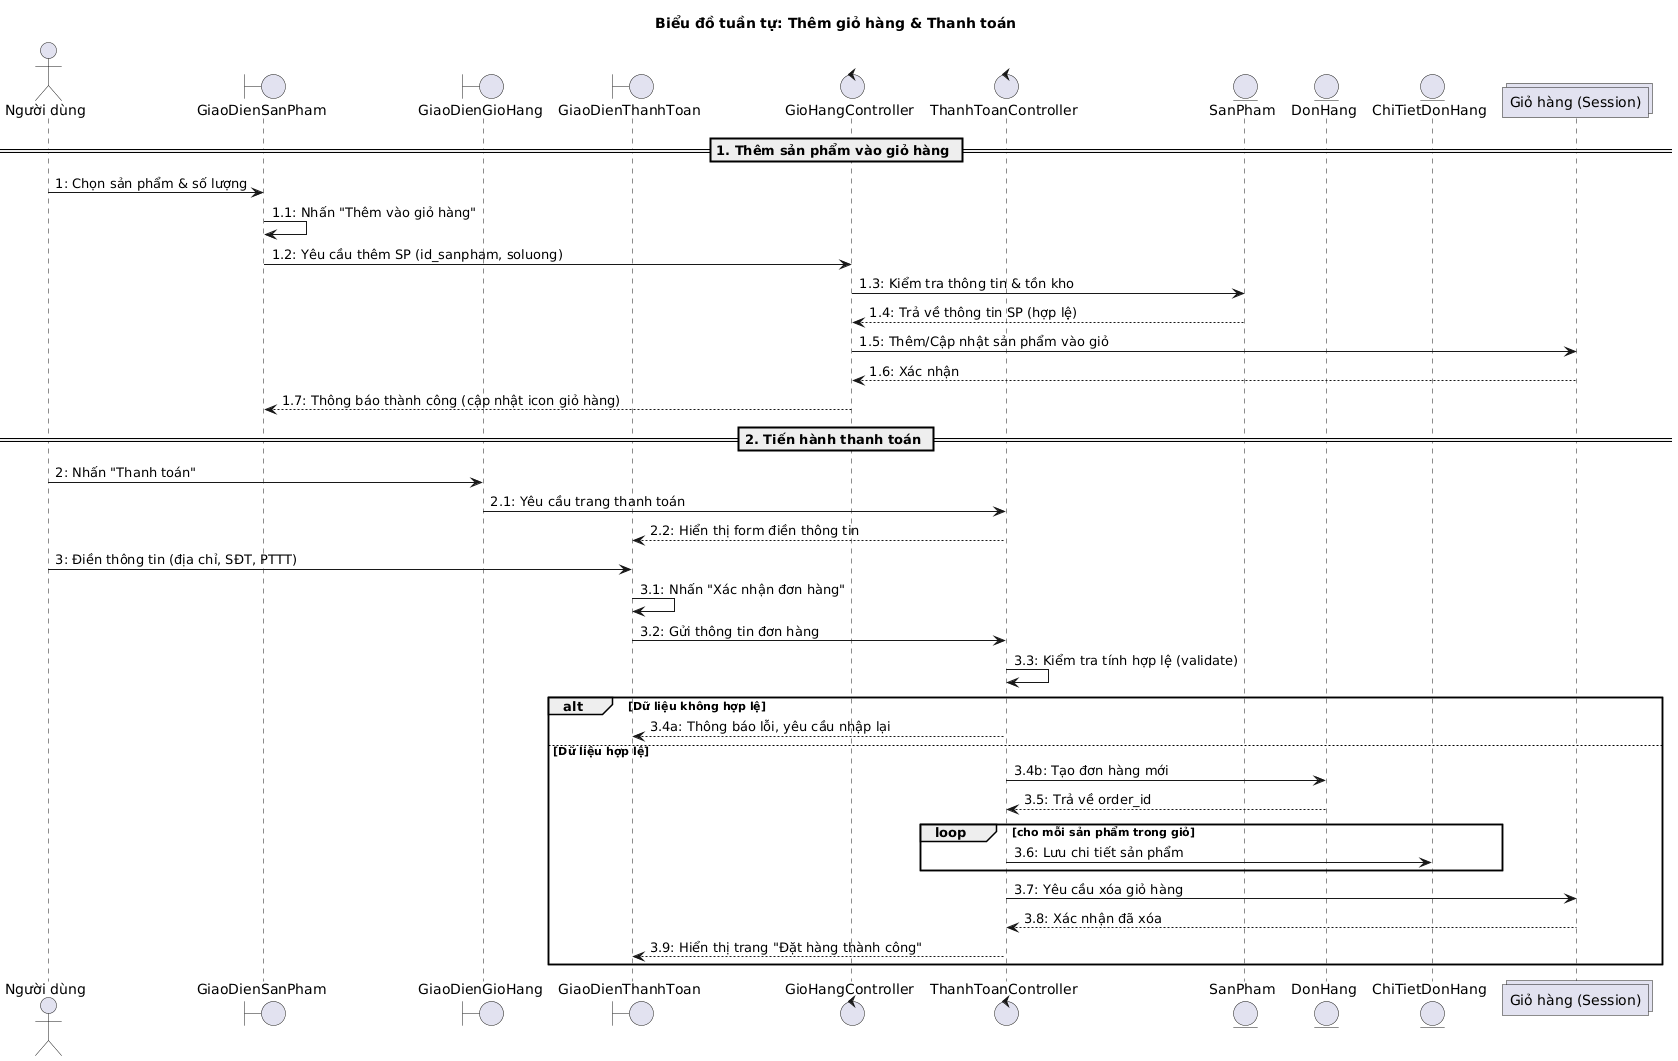

The diagram above was rendered by PlantUML. Its source (embedded in the PNG):
@startuml
actor User as "Người dùng"
boundary GDSanPham as "GiaoDienSanPham"
boundary GDGioHang as "GiaoDienGioHang"
boundary GDThanhToan as "GiaoDienThanhToan"
control GioHangController
control ThanhToanController
entity SanPham
entity DonHang
entity ChiTietDonHang
collections GioHang as "Giỏ hàng (Session)"

title "Biểu đồ tuần tự: Thêm giỏ hàng & Thanh toán"

== 1. Thêm sản phẩm vào giỏ hàng ==
User -> GDSanPham: 1: Chọn sản phẩm & số lượng
GDSanPham -> GDSanPham: 1.1: Nhấn "Thêm vào giỏ hàng"
GDSanPham -> GioHangController: 1.2: Yêu cầu thêm SP (id_sanpham, soluong)
GioHangController -> SanPham: 1.3: Kiểm tra thông tin & tồn kho
SanPham --> GioHangController: 1.4: Trả về thông tin SP (hợp lệ)
GioHangController -> GioHang: 1.5: Thêm/Cập nhật sản phẩm vào giỏ
GioHang --> GioHangController: 1.6: Xác nhận
GioHangController --> GDSanPham: 1.7: Thông báo thành công (cập nhật icon giỏ hàng)

== 2. Tiến hành thanh toán ==
User -> GDGioHang: 2: Nhấn "Thanh toán"
GDGioHang -> ThanhToanController: 2.1: Yêu cầu trang thanh toán
ThanhToanController --> GDThanhToan: 2.2: Hiển thị form điền thông tin

User -> GDThanhToan: 3: Điền thông tin (địa chỉ, SĐT, PTTT)
GDThanhToan -> GDThanhToan: 3.1: Nhấn "Xác nhận đơn hàng"
GDThanhToan -> ThanhToanController: 3.2: Gửi thông tin đơn hàng
ThanhToanController -> ThanhToanController: 3.3: Kiểm tra tính hợp lệ (validate)

alt Dữ liệu không hợp lệ
    ThanhToanController --> GDThanhToan: 3.4a: Thông báo lỗi, yêu cầu nhập lại
else Dữ liệu hợp lệ
    ThanhToanController -> DonHang: 3.4b: Tạo đơn hàng mới
    DonHang --> ThanhToanController: 3.5: Trả về order_id
    
    loop cho mỗi sản phẩm trong giỏ
        ThanhToanController -> ChiTietDonHang: 3.6: Lưu chi tiết sản phẩm
    end
    
    ThanhToanController -> GioHang: 3.7: Yêu cầu xóa giỏ hàng
    GioHang --> ThanhToanController: 3.8: Xác nhận đã xóa
    ThanhToanController --> GDThanhToan: 3.9: Hiển thị trang "Đặt hàng thành công"
end
@enduml